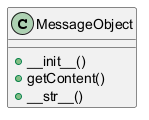

The diagram above was rendered by PlantUML. Its source (embedded in the PNG):
@startuml
class MessageObject {
  + __init__()
  + getContent()
  + __str__()
}
@enduml